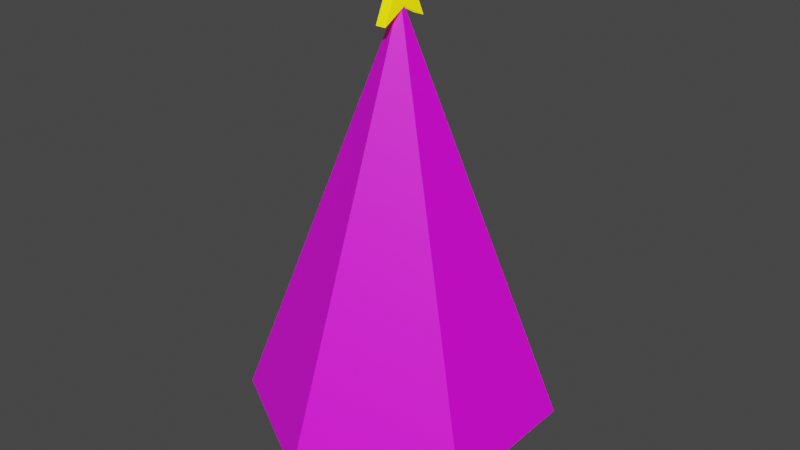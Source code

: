 # Source: Tree.blend  (saved by Blender 3.3.6; exported with 4.5.12 LTS)
import bpy
from mathutils import Matrix  # noqa: F401  (used for matrix-valued properties, if any)

bpy.ops.wm.read_factory_settings(use_empty=True)
scene = bpy.context.scene
scene.name = 'Scene'

# ---- collections
col_collection = bpy.data.collections.new('Collection'); scene.collection.children.link(col_collection)

# ---- images (referenced by path relative to the original .blend; pixels are not part of the script)
import os
ASSET_DIR = os.environ.get("B2B_ASSET_DIR", "")  # directory of the original .blend (textures are referenced by path, not embedded)
HERE = os.path.dirname(os.path.abspath(__file__))  # packed textures are extracted next to this script under _unpacked/

def load_image(name, relpath, width, height, colorspace="sRGB"):
    """Load a texture the original file referenced (path relative to the .blend, or extracted next to this script)."""
    p = next((c for c in (os.path.join(HERE, relpath), os.path.join(ASSET_DIR, relpath)) if relpath and os.path.exists(c)), "")
    if p:
        img = bpy.data.images.load(p, check_existing=True)
        img.name = name
    else:  # same state as the original file: an image datablock whose file is absent (Cycles renders it pink)
        img = bpy.data.images.new(name, width, height)
        img.source = "FILE"
        img.filepath = "//" + (relpath or name)
    img.colorspace_settings.name = colorspace
    return img
img_tree_png = load_image('Tree.png', 'Tree.png', 1024, 1024, 'sRGB')

# ---- materials (node trees are filled in below, after node groups)
mat_tree = bpy.data.materials.new('Tree')
mat_tree.use_transparent_shadow = False
mat_star = bpy.data.materials.new('Star')
mat_star.use_transparent_shadow = False

# ---- material node trees
mat_tree.use_nodes = True; mat_tree.node_tree.nodes.clear()
_N = mat_tree.node_tree.nodes; _L = mat_tree.node_tree.links
n0 = _N.new('ShaderNodeBsdfPrincipled'); n0.name = 'Principled BSDF'; n0.location = (10, 300)
n0.distribution = 'GGX'
n0.subsurface_method = 'RANDOM_WALK_SKIN'
n0.inputs[3].default_value = 1.45
n0.inputs[27].default_value = (0.0, 0.0, 0.0, 1.0)
n0.inputs[28].default_value = 1.0
n1 = _N.new('ShaderNodeOutputMaterial'); n1.name = 'Material Output'; n1.location = (300, 300)
n2 = _N.new('ShaderNodeTexImage'); n2.name = 'Image Texture'; n2.location = (-331, 104)
n2.image = img_tree_png
n2.interpolation = 'Closest'
_L.new(n0.outputs[0], n1.inputs[0])
_L.new(n2.outputs[0], n0.inputs[0])
n1.is_active_output = True
mat_star.use_nodes = True; mat_star.node_tree.nodes.clear()
_N = mat_star.node_tree.nodes; _L = mat_star.node_tree.links
n0 = _N.new('ShaderNodeBsdfPrincipled'); n0.name = 'Principled BSDF'; n0.location = (10, 300)
n0.distribution = 'GGX'
n0.subsurface_method = 'RANDOM_WALK_SKIN'
n0.inputs[0].default_value = (0.8, 0.6656, 0.0, 1.0)
n0.inputs[3].default_value = 1.45
n0.inputs[27].default_value = (0.7991, 0.6654, 0.0, 1.0)
n0.inputs[28].default_value = 1.0
n1 = _N.new('ShaderNodeOutputMaterial'); n1.name = 'Material Output'; n1.location = (300, 300)
_L.new(n0.outputs[0], n1.inputs[0])
n1.is_active_output = True

# ---- world
world_world = bpy.data.worlds.new('World'); scene.world = world_world
world_world.use_nodes = True; world_world.node_tree.nodes.clear()
_N = world_world.node_tree.nodes; _L = world_world.node_tree.links
n0 = _N.new('ShaderNodeOutputWorld'); n0.name = 'World Output'; n0.location = (300, 300)
n1 = _N.new('ShaderNodeBackground'); n1.name = 'Background'; n1.location = (10, 300)
n1.inputs[0].default_value = (0.05088, 0.05088, 0.05088, 1.0)
_L.new(n1.outputs[0], n0.inputs[0])
n0.is_active_output = True
world_world.color = (0.05088, 0.05088, 0.05088)
world_world.use_sun_shadow = False
world_world.sun_shadow_jitter_overblur = 0.0

# ---- meshes
me_cone = bpy.data.meshes.new('Cone')
me_cone.from_pydata([(0.0, 0.6, -0.8), (0.5196, 0.3, -0.8), (0.5196, -0.3, -0.8), (0.0, -0.6, -0.8), (-0.5196, -0.3, -0.8), (-0.5196, 0.3, -0.8), (0.0, 0.0, 0.8)], [], [(0, 6, 1), (1, 6, 2), (2, 6, 3), (3, 6, 4), (0, 1, 2, 3, 4, 5), (4, 6, 5), (5, 6, 0)])
_uv = me_cone.uv_layers.new(name='UVMap')
_uv.uv.foreach_set('vector', [1.0, 0.5625, 0.5, 0.5625, 0.8125, 0.125, 0.8125, 0.125, 0.5, 0.5625, 0.2188, 0.125, 0.2188, 0.125, 0.5, 0.5625, 0.0, 0.5625, 0.0, 0.5625, 0.5, 0.5625, 0.2188, 1.0, 0.8125, 0.1875, 0.9688, 0.5312, 0.8125, 0.9375, 0.1875, 0.9375, 0.03125, 0.5312, 0.1875, 0.1875, 0.2188, 1.0, 0.5, 0.5625, 0.8125, 1.0, 0.8125, 1.0, 0.5, 0.5625, 1.0, 0.5625])
me_cone.materials.append(mat_tree)
me_cone.update()
me_cylinder = bpy.data.meshes.new('Cylinder')
me_cylinder.from_pydata([(0.0, 0.1, -0.1), (0.0, 0.1, 0.1), (0.09511, 0.0309, -0.1), (0.09511, 0.0309, 0.1), (0.05878, -0.0809, -0.1), (0.05878, -0.0809, 0.1), (-0.05878, -0.0809, -0.1), (-0.05878, -0.0809, 0.1), (-0.09511, 0.0309, -0.1), (-0.09511, 0.0309, 0.1)], [], [(0, 1, 3, 2), (2, 3, 5, 4), (4, 5, 7, 6), (3, 1, 9, 7, 5), (6, 7, 9, 8), (8, 9, 1, 0), (0, 2, 4, 6, 8)])
_uv = me_cylinder.uv_layers.new(name='UVMap')
_uv.uv.foreach_set('vector', [1.0, 0.0, 1.0, 0.125, 0.8125, 0.125, 0.8125, 0.0, 0.8125, 0.0, 0.8125, 0.125, 0.625, 0.125, 0.625, 0.0, 0.625, 0.0, 0.625, 0.125, 0.375, 0.125, 0.375, 0.0, 0.5, 0.0625, 0.25, 0.125, 0.0, 0.0625, 0.125, 0.0, 0.375, 0.0, 0.375, 0.0, 0.375, 0.125, 0.1875, 0.125, 0.1875, 0.0, 0.1875, 0.0, 0.1875, 0.125, 0.0, 0.125, 0.0, 0.0, 0.75, 0.125, 1.0, 0.0625, 0.875, 0.0, 0.625, 0.0, 0.5, 0.0625])
me_cylinder.materials.append(mat_tree)
me_cylinder.update()
me_plane = bpy.data.meshes.new('Plane')
me_plane.from_pydata([(0.0702, -0.1021, -0.02), (0.1255, -0.06103, 0.02), (0.01888, 0.0, -0.02), (0.2074, -0.09863, -0.02), (0.0702, -0.1021, 0.02), (0.07265, -0.02748, -0.02), (0.1555, 0.0, -0.02), (0.01888, 0.0, 0.02), (0.2074, -0.09863, 0.02), (0.1255, -0.06103, -0.02), (0.07265, -0.02748, 0.02), (0.1555, 0.0, 0.02)], [], [(5, 6, 2), (0, 9, 5), (9, 6, 5), (6, 9, 3), (10, 7, 11), (4, 10, 1), (1, 10, 11), (11, 8, 1), (5, 2, 7, 10), (9, 0, 4, 1), (0, 5, 10, 4), (6, 3, 8, 11), (3, 9, 1, 8), (2, 6, 11, 7)])
_uv = me_plane.uv_layers.new(name='UVMap')
_uv.uv.foreach_set('vector', [0.0, 0.0, 0.0, 0.0, 0.0, 0.0, 0.0, 0.0, 0.0, 0.0, 0.0, 0.0, 0.0, 0.0, 0.0, 0.0, 0.0, 0.0, 0.0, 0.0, 0.0, 0.0, 0.0, 0.0, 0.0, 0.0, 0.0, 0.0, 0.0, 0.0, 0.0, 0.0, 0.0, 0.0, 0.0, 0.0, 0.0, 0.0, 0.0, 0.0, 0.0, 0.0, 0.0, 0.0, 0.0, 0.0, 0.0, 0.0, 0.0, 0.0, 0.0, 0.0, 0.0, 0.0, 0.0, 0.0, 0.0, 0.0, 0.0, 0.0, 0.0, 0.0, 0.0, 0.0, 0.0, 0.0, 0.0, 0.0, 0.0, 0.0, 0.0, 0.0, 0.0, 0.0, 0.0, 0.0, 0.0, 0.0, 0.0, 0.0, 0.0, 0.0, 0.0, 0.0, 0.0, 0.0, 0.0, 0.0, 0.0, 0.0, 0.0, 0.0, 0.0, 0.0, 0.0, 0.0])
me_plane.materials.append(mat_star)
me_plane.update()

# ---- objects
ob_cone = bpy.data.objects.new('Cone', me_cone)
ob_cylinder = bpy.data.objects.new('Cylinder', me_cylinder)
ob_star = bpy.data.objects.new('Star', me_plane)

# ---- transforms, parenting, visibility, modifiers, constraints
ob_cone.location = (0.0, 0.0, 1.0)
ob_cylinder.location = (0.0, 0.0, 0.1)
ob_star.location = (0.0, 0.0, 1.919)
ob_star.rotation_euler = (-0.0, 1.571, 0.0)
_m = ob_star.modifiers.new('Mirror', 'MIRROR')
_m.use_axis = (False, True, False)

# ---- collection membership
col_collection.objects.link(ob_cone)
col_collection.objects.link(ob_cylinder)
col_collection.objects.link(ob_star)

# ---- scene / render settings (as saved in the file)
scene.frame_start = 1; scene.frame_end = 250; scene.frame_set(1)
scene.render.engine = 'BLENDER_EEVEE_NEXT'
scene.cycles.sampling_pattern = 'TABULATED_SOBOL'
scene.cycles.use_light_tree = False
scene.view_settings.view_transform = 'Filmic'
bpy.context.view_layer.update()

# ---- added for rendering (the .blend has no active camera and no usable light): camera, sun
cam_auto = bpy.data.cameras.new('AutoCamera')
cam_auto.lens = 50.0
cam_auto.sensor_width = 36.0
cam_auto.clip_end = 1000.0
ob_auto_camera = bpy.data.objects.new('AutoCamera', cam_auto)
scene.collection.objects.link(ob_auto_camera)
ob_auto_camera.location = (2.29075, -2.7489, 2.7826)
ob_auto_camera.rotation_euler = (1.09748, -7.21219e-08, 0.694738)
scene.camera = ob_auto_camera
light_auto_sun = bpy.data.lights.new('AutoSun', 'SUN')
light_auto_sun.energy = 3.0
light_auto_sun.angle = 0.0523599
ob_auto_sun = bpy.data.objects.new('AutoSun', light_auto_sun)
scene.collection.objects.link(ob_auto_sun)
ob_auto_sun.rotation_euler = (0.872665, 0.174533, 0.523599)
bpy.context.view_layer.update()
